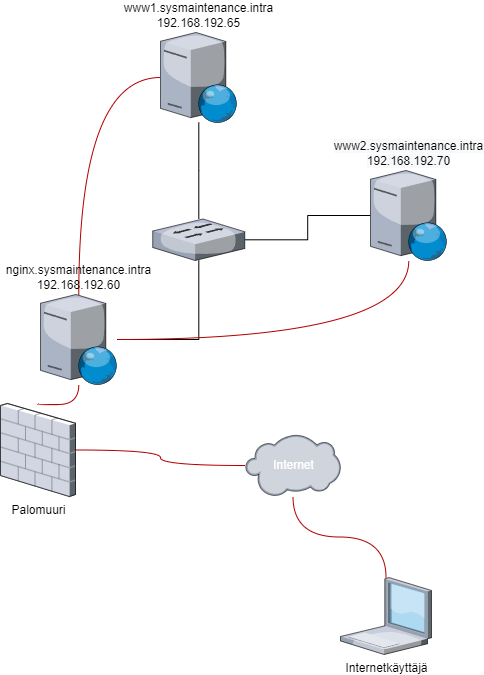

The diagram above was exported from draw.io. Its source (the exported page's mxGraphModel, read from the mxfile embedded in the PNG):
<mxGraphModel dx="1406" dy="938" grid="1" gridSize="10" guides="1" tooltips="1" connect="1" arrows="1" fold="1" page="1" pageScale="1" pageWidth="850" pageHeight="1100" math="0" shadow="0">
  <root>
    <mxCell id="0" />
    <mxCell id="1" parent="0" />
    <mxCell id="N5D69tak7iQL2eoMmXtH-12" style="edgeStyle=orthogonalEdgeStyle;rounded=0;orthogonalLoop=1;jettySize=auto;html=1;startArrow=none;startFill=0;endArrow=none;endFill=0;" parent="1" source="N5D69tak7iQL2eoMmXtH-2" target="N5D69tak7iQL2eoMmXtH-6" edge="1">
      <mxGeometry relative="1" as="geometry" />
    </mxCell>
    <mxCell id="N5D69tak7iQL2eoMmXtH-15" style="edgeStyle=orthogonalEdgeStyle;curved=1;orthogonalLoop=1;jettySize=auto;html=1;startArrow=none;startFill=0;endArrow=none;endFill=0;fillColor=#e51400;strokeColor=#B20000;" parent="1" source="N5D69tak7iQL2eoMmXtH-2" target="N5D69tak7iQL2eoMmXtH-3" edge="1">
      <mxGeometry relative="1" as="geometry" />
    </mxCell>
    <mxCell id="N5D69tak7iQL2eoMmXtH-2" value="www1.sysmaintenance.intra&lt;br&gt;192.168.192.65" style="verticalLabelPosition=top;sketch=0;aspect=fixed;html=1;verticalAlign=bottom;strokeColor=none;align=center;outlineConnect=0;shape=mxgraph.citrix.web_server;labelPosition=center;" parent="1" vertex="1">
      <mxGeometry x="420" y="168" width="76.5" height="90" as="geometry" />
    </mxCell>
    <mxCell id="N5D69tak7iQL2eoMmXtH-13" style="edgeStyle=orthogonalEdgeStyle;rounded=0;orthogonalLoop=1;jettySize=auto;html=1;startArrow=none;startFill=0;endArrow=none;endFill=0;" parent="1" source="N5D69tak7iQL2eoMmXtH-3" target="N5D69tak7iQL2eoMmXtH-6" edge="1">
      <mxGeometry relative="1" as="geometry" />
    </mxCell>
    <mxCell id="N5D69tak7iQL2eoMmXtH-22" style="edgeStyle=orthogonalEdgeStyle;curved=1;orthogonalLoop=1;jettySize=auto;html=1;startArrow=none;startFill=0;endArrow=none;endFill=0;fillColor=#e51400;strokeColor=#B20000;" parent="1" source="N5D69tak7iQL2eoMmXtH-3" target="N5D69tak7iQL2eoMmXtH-4" edge="1">
      <mxGeometry relative="1" as="geometry" />
    </mxCell>
    <mxCell id="N5D69tak7iQL2eoMmXtH-24" style="edgeStyle=orthogonalEdgeStyle;curved=1;orthogonalLoop=1;jettySize=auto;html=1;startArrow=none;startFill=0;endArrow=none;endFill=0;fillColor=#e51400;strokeColor=#B20000;" parent="1" source="N5D69tak7iQL2eoMmXtH-3" target="N5D69tak7iQL2eoMmXtH-7" edge="1">
      <mxGeometry relative="1" as="geometry" />
    </mxCell>
    <mxCell id="N5D69tak7iQL2eoMmXtH-3" value="nginx.sysmaintenance.intra&lt;br&gt;192.168.192.60" style="verticalLabelPosition=top;sketch=0;aspect=fixed;html=1;verticalAlign=bottom;strokeColor=none;align=center;outlineConnect=0;shape=mxgraph.citrix.web_server;labelPosition=center;" parent="1" vertex="1">
      <mxGeometry x="300" y="430" width="76.5" height="90" as="geometry" />
    </mxCell>
    <mxCell id="N5D69tak7iQL2eoMmXtH-11" style="edgeStyle=orthogonalEdgeStyle;rounded=0;orthogonalLoop=1;jettySize=auto;html=1;startArrow=none;startFill=0;endArrow=none;endFill=0;" parent="1" source="N5D69tak7iQL2eoMmXtH-4" target="N5D69tak7iQL2eoMmXtH-6" edge="1">
      <mxGeometry relative="1" as="geometry" />
    </mxCell>
    <mxCell id="N5D69tak7iQL2eoMmXtH-4" value="&lt;br&gt;&lt;span style=&quot;color: rgb(0, 0, 0); font-family: Helvetica; font-size: 12px; font-style: normal; font-variant-ligatures: normal; font-variant-caps: normal; font-weight: 400; letter-spacing: normal; orphans: 2; text-align: center; text-indent: 0px; text-transform: none; widows: 2; word-spacing: 0px; -webkit-text-stroke-width: 0px; background-color: rgb(248, 249, 250); text-decoration-thickness: initial; text-decoration-style: initial; text-decoration-color: initial; float: none; display: inline !important;&quot;&gt;www2.sysmaintenance.intra&lt;/span&gt;&lt;br style=&quot;color: rgb(0, 0, 0); font-family: Helvetica; font-size: 12px; font-style: normal; font-variant-ligatures: normal; font-variant-caps: normal; font-weight: 400; letter-spacing: normal; orphans: 2; text-align: center; text-indent: 0px; text-transform: none; widows: 2; word-spacing: 0px; -webkit-text-stroke-width: 0px; background-color: rgb(248, 249, 250); text-decoration-thickness: initial; text-decoration-style: initial; text-decoration-color: initial;&quot;&gt;&lt;span style=&quot;color: rgb(0, 0, 0); font-family: Helvetica; font-size: 12px; font-style: normal; font-variant-ligatures: normal; font-variant-caps: normal; font-weight: 400; letter-spacing: normal; orphans: 2; text-align: center; text-indent: 0px; text-transform: none; widows: 2; word-spacing: 0px; -webkit-text-stroke-width: 0px; background-color: rgb(248, 249, 250); text-decoration-thickness: initial; text-decoration-style: initial; text-decoration-color: initial; float: none; display: inline !important;&quot;&gt;192.168.192.70&lt;/span&gt;" style="verticalLabelPosition=top;sketch=0;aspect=fixed;html=1;verticalAlign=bottom;strokeColor=#B20000;align=center;outlineConnect=0;shape=mxgraph.citrix.web_server;labelPosition=center;fillColor=#e51400;fontColor=#ffffff;" parent="1" vertex="1">
      <mxGeometry x="630" y="306" width="76.5" height="90" as="geometry" />
    </mxCell>
    <mxCell id="N5D69tak7iQL2eoMmXtH-6" value="" style="verticalLabelPosition=bottom;sketch=0;aspect=fixed;html=1;verticalAlign=top;strokeColor=none;align=center;outlineConnect=0;shape=mxgraph.citrix.switch;" parent="1" vertex="1">
      <mxGeometry x="412.25" y="354.5" width="92" height="41.5" as="geometry" />
    </mxCell>
    <mxCell id="N5D69tak7iQL2eoMmXtH-25" style="edgeStyle=orthogonalEdgeStyle;curved=1;orthogonalLoop=1;jettySize=auto;html=1;startArrow=none;startFill=0;endArrow=none;endFill=0;fillColor=#e51400;strokeColor=#B20000;" parent="1" source="N5D69tak7iQL2eoMmXtH-7" target="N5D69tak7iQL2eoMmXtH-8" edge="1">
      <mxGeometry relative="1" as="geometry" />
    </mxCell>
    <mxCell id="N5D69tak7iQL2eoMmXtH-7" value="Palomuuri" style="verticalLabelPosition=bottom;sketch=0;aspect=fixed;html=1;verticalAlign=top;strokeColor=none;align=center;outlineConnect=0;shape=mxgraph.citrix.firewall;" parent="1" vertex="1">
      <mxGeometry x="260" y="539" width="75" height="93" as="geometry" />
    </mxCell>
    <mxCell id="N5D69tak7iQL2eoMmXtH-26" style="edgeStyle=orthogonalEdgeStyle;curved=1;orthogonalLoop=1;jettySize=auto;html=1;startArrow=none;startFill=0;endArrow=none;endFill=0;fillColor=#e51400;strokeColor=#B20000;" parent="1" source="N5D69tak7iQL2eoMmXtH-8" target="N5D69tak7iQL2eoMmXtH-9" edge="1">
      <mxGeometry relative="1" as="geometry" />
    </mxCell>
    <mxCell id="N5D69tak7iQL2eoMmXtH-8" value="Internet" style="verticalLabelPosition=middle;sketch=0;aspect=fixed;html=1;verticalAlign=middle;strokeColor=#B20000;align=center;outlineConnect=0;shape=mxgraph.citrix.cloud;labelPosition=center;fillColor=#e51400;fontColor=#ffffff;" parent="1" vertex="1">
      <mxGeometry x="505" y="570" width="95" height="62" as="geometry" />
    </mxCell>
    <mxCell id="N5D69tak7iQL2eoMmXtH-9" value="Internetkäyttäjä" style="verticalLabelPosition=bottom;sketch=0;aspect=fixed;html=1;verticalAlign=top;strokeColor=none;align=center;outlineConnect=0;shape=mxgraph.citrix.laptop_1;" parent="1" vertex="1">
      <mxGeometry x="600" y="713" width="91" height="77" as="geometry" />
    </mxCell>
  </root>
</mxGraphModel>